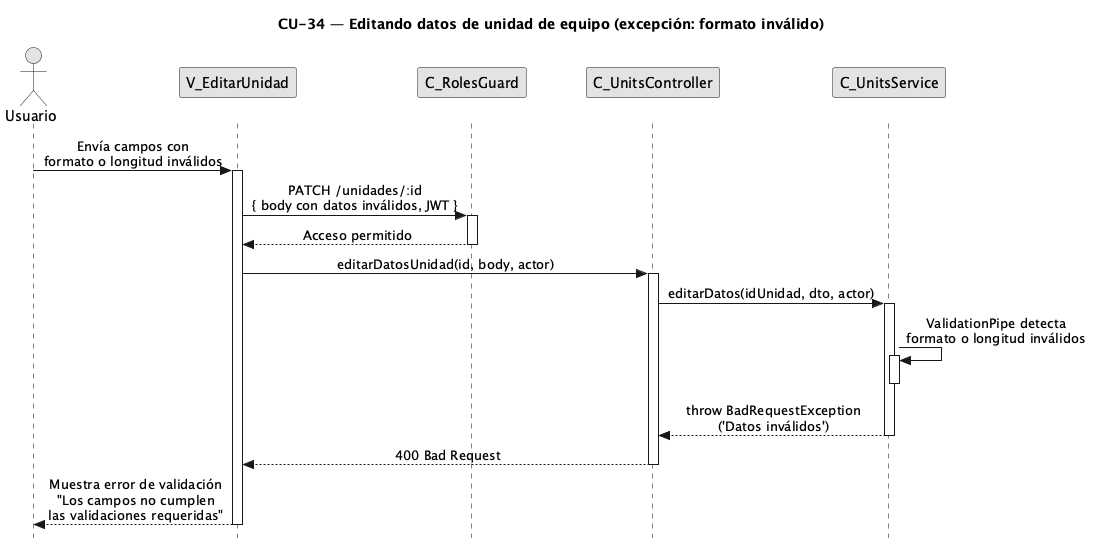

The diagram above was rendered by PlantUML. Its source (embedded in the PNG):
@startuml CU34-exc-formato-invalido
title CU-34 — Editando datos de unidad de equipo (excepción: formato inválido)

skinparam style strictuml
skinparam monochrome true
skinparam shadowing false
skinparam sequenceMessageAlign center
<style>
sequenceDiagram {
  participant {
    margin 25
  }
  actor {
    margin 20
  }
}
</style>
skinparam sequence {
  MessageAlign center
  LifeLineBorderColor black
}
hide footbox

actor "Usuario" as user
participant "V_EditarUnidad" as view
participant "C_RolesGuard" as guard
participant "C_UnitsController" as ctrl
participant "C_UnitsService" as svc

user -> view : Envía campos con\nformato o longitud inválidos
activate view

view -> guard : PATCH /unidades/:id\n{ body con datos inválidos, JWT }
activate guard

guard --> view : Acceso permitido
deactivate guard

view -> ctrl : editarDatosUnidad(id, body, actor)
activate ctrl

ctrl -> svc : editarDatos(idUnidad, dto, actor)
activate svc

svc -> svc : ValidationPipe detecta\nformato o longitud inválidos
activate svc
deactivate svc

svc --> ctrl : throw BadRequestException\n('Datos inválidos')
deactivate svc

ctrl --> view : 400 Bad Request
deactivate ctrl

view --> user : Muestra error de validación\n"Los campos no cumplen\nlas validaciones requeridas"
deactivate view

@enduml